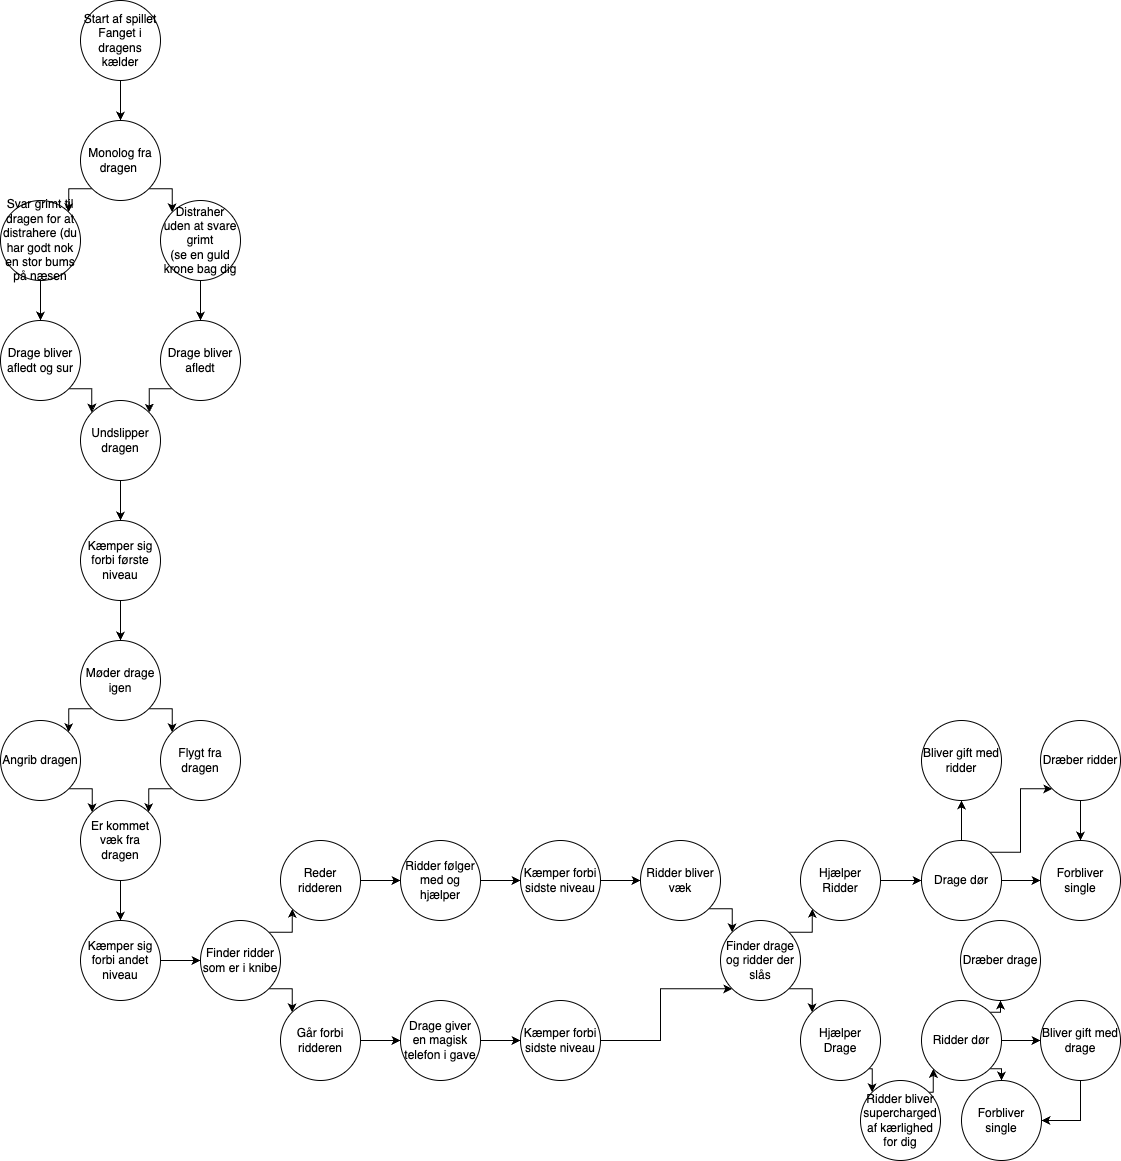

The diagram above was exported from draw.io. Its source (the exported page's mxGraphModel, read from the mxfile embedded in the PNG):
<mxGraphModel dx="1122" dy="752" grid="1" gridSize="10" guides="1" tooltips="1" connect="1" arrows="1" fold="1" page="1" pageScale="1" pageWidth="827" pageHeight="1169" math="0" shadow="0">
  <root>
    <mxCell id="0" />
    <mxCell id="1" parent="0" />
    <mxCell id="qD6b4OaXUTmh2QYBaRPF-3" style="edgeStyle=orthogonalEdgeStyle;rounded=0;orthogonalLoop=1;jettySize=auto;html=1;exitX=0.5;exitY=1;exitDx=0;exitDy=0;entryX=0.5;entryY=0;entryDx=0;entryDy=0;" edge="1" parent="1" source="qD6b4OaXUTmh2QYBaRPF-1" target="qD6b4OaXUTmh2QYBaRPF-2">
      <mxGeometry relative="1" as="geometry" />
    </mxCell>
    <mxCell id="qD6b4OaXUTmh2QYBaRPF-1" value="Start af spillet&lt;div&gt;Fanget i dragens kælder&lt;/div&gt;" style="ellipse;whiteSpace=wrap;html=1;aspect=fixed;" vertex="1" parent="1">
      <mxGeometry x="360" y="40" width="80" height="80" as="geometry" />
    </mxCell>
    <mxCell id="qD6b4OaXUTmh2QYBaRPF-6" style="edgeStyle=orthogonalEdgeStyle;rounded=0;orthogonalLoop=1;jettySize=auto;html=1;exitX=1;exitY=1;exitDx=0;exitDy=0;entryX=0;entryY=0;entryDx=0;entryDy=0;" edge="1" parent="1" source="qD6b4OaXUTmh2QYBaRPF-2" target="qD6b4OaXUTmh2QYBaRPF-5">
      <mxGeometry relative="1" as="geometry" />
    </mxCell>
    <mxCell id="qD6b4OaXUTmh2QYBaRPF-7" style="edgeStyle=orthogonalEdgeStyle;rounded=0;orthogonalLoop=1;jettySize=auto;html=1;exitX=0;exitY=1;exitDx=0;exitDy=0;entryX=1;entryY=0;entryDx=0;entryDy=0;" edge="1" parent="1" source="qD6b4OaXUTmh2QYBaRPF-2" target="qD6b4OaXUTmh2QYBaRPF-4">
      <mxGeometry relative="1" as="geometry" />
    </mxCell>
    <mxCell id="qD6b4OaXUTmh2QYBaRPF-2" value="Monolog fra dragen&amp;nbsp;" style="ellipse;whiteSpace=wrap;html=1;aspect=fixed;" vertex="1" parent="1">
      <mxGeometry x="360" y="160" width="80" height="80" as="geometry" />
    </mxCell>
    <mxCell id="qD6b4OaXUTmh2QYBaRPF-10" style="edgeStyle=orthogonalEdgeStyle;rounded=0;orthogonalLoop=1;jettySize=auto;html=1;exitX=0.5;exitY=1;exitDx=0;exitDy=0;entryX=0.5;entryY=0;entryDx=0;entryDy=0;" edge="1" parent="1" source="qD6b4OaXUTmh2QYBaRPF-4" target="qD6b4OaXUTmh2QYBaRPF-8">
      <mxGeometry relative="1" as="geometry" />
    </mxCell>
    <mxCell id="qD6b4OaXUTmh2QYBaRPF-4" value="Svar grimt til dragen for at distrahere (du har godt nok en stor bums på næsen" style="ellipse;whiteSpace=wrap;html=1;aspect=fixed;" vertex="1" parent="1">
      <mxGeometry x="280" y="240" width="80" height="80" as="geometry" />
    </mxCell>
    <mxCell id="qD6b4OaXUTmh2QYBaRPF-11" style="edgeStyle=orthogonalEdgeStyle;rounded=0;orthogonalLoop=1;jettySize=auto;html=1;exitX=0.5;exitY=1;exitDx=0;exitDy=0;entryX=0.5;entryY=0;entryDx=0;entryDy=0;" edge="1" parent="1" source="qD6b4OaXUTmh2QYBaRPF-5" target="qD6b4OaXUTmh2QYBaRPF-9">
      <mxGeometry relative="1" as="geometry" />
    </mxCell>
    <mxCell id="qD6b4OaXUTmh2QYBaRPF-5" value="Distraher uden at svare grimt&lt;div&gt;(se en guld krone bag dig&lt;/div&gt;" style="ellipse;whiteSpace=wrap;html=1;aspect=fixed;" vertex="1" parent="1">
      <mxGeometry x="440" y="240" width="80" height="80" as="geometry" />
    </mxCell>
    <mxCell id="qD6b4OaXUTmh2QYBaRPF-14" style="edgeStyle=orthogonalEdgeStyle;rounded=0;orthogonalLoop=1;jettySize=auto;html=1;exitX=1;exitY=1;exitDx=0;exitDy=0;entryX=0;entryY=0;entryDx=0;entryDy=0;" edge="1" parent="1" source="qD6b4OaXUTmh2QYBaRPF-8" target="qD6b4OaXUTmh2QYBaRPF-12">
      <mxGeometry relative="1" as="geometry" />
    </mxCell>
    <mxCell id="qD6b4OaXUTmh2QYBaRPF-8" value="Drage bliver afledt og sur" style="ellipse;whiteSpace=wrap;html=1;aspect=fixed;" vertex="1" parent="1">
      <mxGeometry x="280" y="360" width="80" height="80" as="geometry" />
    </mxCell>
    <mxCell id="qD6b4OaXUTmh2QYBaRPF-13" style="edgeStyle=orthogonalEdgeStyle;rounded=0;orthogonalLoop=1;jettySize=auto;html=1;exitX=0;exitY=1;exitDx=0;exitDy=0;entryX=1;entryY=0;entryDx=0;entryDy=0;" edge="1" parent="1" source="qD6b4OaXUTmh2QYBaRPF-9" target="qD6b4OaXUTmh2QYBaRPF-12">
      <mxGeometry relative="1" as="geometry" />
    </mxCell>
    <mxCell id="qD6b4OaXUTmh2QYBaRPF-9" value="Drage bliver afledt" style="ellipse;whiteSpace=wrap;html=1;aspect=fixed;" vertex="1" parent="1">
      <mxGeometry x="440" y="360" width="80" height="80" as="geometry" />
    </mxCell>
    <mxCell id="qD6b4OaXUTmh2QYBaRPF-16" style="edgeStyle=orthogonalEdgeStyle;rounded=0;orthogonalLoop=1;jettySize=auto;html=1;exitX=0.5;exitY=1;exitDx=0;exitDy=0;entryX=0.5;entryY=0;entryDx=0;entryDy=0;" edge="1" parent="1" source="qD6b4OaXUTmh2QYBaRPF-12" target="qD6b4OaXUTmh2QYBaRPF-15">
      <mxGeometry relative="1" as="geometry" />
    </mxCell>
    <mxCell id="qD6b4OaXUTmh2QYBaRPF-12" value="Undslipper dragen" style="ellipse;whiteSpace=wrap;html=1;aspect=fixed;" vertex="1" parent="1">
      <mxGeometry x="360" y="440" width="80" height="80" as="geometry" />
    </mxCell>
    <mxCell id="qD6b4OaXUTmh2QYBaRPF-18" style="edgeStyle=orthogonalEdgeStyle;rounded=0;orthogonalLoop=1;jettySize=auto;html=1;exitX=0.5;exitY=1;exitDx=0;exitDy=0;entryX=0.5;entryY=0;entryDx=0;entryDy=0;" edge="1" parent="1" source="qD6b4OaXUTmh2QYBaRPF-15" target="qD6b4OaXUTmh2QYBaRPF-17">
      <mxGeometry relative="1" as="geometry" />
    </mxCell>
    <mxCell id="qD6b4OaXUTmh2QYBaRPF-15" value="Kæmper sig forbi første niveau" style="ellipse;whiteSpace=wrap;html=1;aspect=fixed;" vertex="1" parent="1">
      <mxGeometry x="360" y="560" width="80" height="80" as="geometry" />
    </mxCell>
    <mxCell id="qD6b4OaXUTmh2QYBaRPF-20" style="edgeStyle=orthogonalEdgeStyle;rounded=0;orthogonalLoop=1;jettySize=auto;html=1;exitX=0;exitY=1;exitDx=0;exitDy=0;entryX=1;entryY=0;entryDx=0;entryDy=0;" edge="1" parent="1" source="qD6b4OaXUTmh2QYBaRPF-17" target="qD6b4OaXUTmh2QYBaRPF-19">
      <mxGeometry relative="1" as="geometry" />
    </mxCell>
    <mxCell id="qD6b4OaXUTmh2QYBaRPF-22" style="edgeStyle=orthogonalEdgeStyle;rounded=0;orthogonalLoop=1;jettySize=auto;html=1;exitX=1;exitY=1;exitDx=0;exitDy=0;entryX=0;entryY=0;entryDx=0;entryDy=0;" edge="1" parent="1" source="qD6b4OaXUTmh2QYBaRPF-17" target="qD6b4OaXUTmh2QYBaRPF-21">
      <mxGeometry relative="1" as="geometry" />
    </mxCell>
    <mxCell id="qD6b4OaXUTmh2QYBaRPF-17" value="Møder drage igen" style="ellipse;whiteSpace=wrap;html=1;aspect=fixed;" vertex="1" parent="1">
      <mxGeometry x="360" y="680" width="80" height="80" as="geometry" />
    </mxCell>
    <mxCell id="qD6b4OaXUTmh2QYBaRPF-25" style="edgeStyle=orthogonalEdgeStyle;rounded=0;orthogonalLoop=1;jettySize=auto;html=1;exitX=1;exitY=1;exitDx=0;exitDy=0;entryX=0;entryY=0;entryDx=0;entryDy=0;" edge="1" parent="1" source="qD6b4OaXUTmh2QYBaRPF-19" target="qD6b4OaXUTmh2QYBaRPF-23">
      <mxGeometry relative="1" as="geometry" />
    </mxCell>
    <mxCell id="qD6b4OaXUTmh2QYBaRPF-19" value="Angrib dragen" style="ellipse;whiteSpace=wrap;html=1;aspect=fixed;" vertex="1" parent="1">
      <mxGeometry x="280" y="760" width="80" height="80" as="geometry" />
    </mxCell>
    <mxCell id="qD6b4OaXUTmh2QYBaRPF-24" style="edgeStyle=orthogonalEdgeStyle;rounded=0;orthogonalLoop=1;jettySize=auto;html=1;exitX=0;exitY=1;exitDx=0;exitDy=0;entryX=1;entryY=0;entryDx=0;entryDy=0;" edge="1" parent="1" source="qD6b4OaXUTmh2QYBaRPF-21" target="qD6b4OaXUTmh2QYBaRPF-23">
      <mxGeometry relative="1" as="geometry" />
    </mxCell>
    <mxCell id="qD6b4OaXUTmh2QYBaRPF-21" value="Flygt fra dragen" style="ellipse;whiteSpace=wrap;html=1;aspect=fixed;" vertex="1" parent="1">
      <mxGeometry x="440" y="760" width="80" height="80" as="geometry" />
    </mxCell>
    <mxCell id="qD6b4OaXUTmh2QYBaRPF-27" style="edgeStyle=orthogonalEdgeStyle;rounded=0;orthogonalLoop=1;jettySize=auto;html=1;exitX=0.5;exitY=1;exitDx=0;exitDy=0;entryX=0.5;entryY=0;entryDx=0;entryDy=0;" edge="1" parent="1" source="qD6b4OaXUTmh2QYBaRPF-23" target="qD6b4OaXUTmh2QYBaRPF-26">
      <mxGeometry relative="1" as="geometry" />
    </mxCell>
    <mxCell id="qD6b4OaXUTmh2QYBaRPF-23" value="Er kommet væk fra dragen" style="ellipse;whiteSpace=wrap;html=1;aspect=fixed;" vertex="1" parent="1">
      <mxGeometry x="360" y="840" width="80" height="80" as="geometry" />
    </mxCell>
    <mxCell id="qD6b4OaXUTmh2QYBaRPF-31" style="edgeStyle=orthogonalEdgeStyle;rounded=0;orthogonalLoop=1;jettySize=auto;html=1;exitX=1;exitY=0.5;exitDx=0;exitDy=0;entryX=0;entryY=0.5;entryDx=0;entryDy=0;" edge="1" parent="1" source="qD6b4OaXUTmh2QYBaRPF-26" target="qD6b4OaXUTmh2QYBaRPF-28">
      <mxGeometry relative="1" as="geometry" />
    </mxCell>
    <mxCell id="qD6b4OaXUTmh2QYBaRPF-26" value="Kæmper sig forbi andet niveau" style="ellipse;whiteSpace=wrap;html=1;aspect=fixed;" vertex="1" parent="1">
      <mxGeometry x="360" y="960" width="80" height="80" as="geometry" />
    </mxCell>
    <mxCell id="qD6b4OaXUTmh2QYBaRPF-32" style="edgeStyle=orthogonalEdgeStyle;rounded=0;orthogonalLoop=1;jettySize=auto;html=1;exitX=1;exitY=1;exitDx=0;exitDy=0;entryX=0;entryY=0;entryDx=0;entryDy=0;" edge="1" parent="1" source="qD6b4OaXUTmh2QYBaRPF-28" target="qD6b4OaXUTmh2QYBaRPF-30">
      <mxGeometry relative="1" as="geometry" />
    </mxCell>
    <mxCell id="qD6b4OaXUTmh2QYBaRPF-33" style="edgeStyle=orthogonalEdgeStyle;rounded=0;orthogonalLoop=1;jettySize=auto;html=1;exitX=1;exitY=0;exitDx=0;exitDy=0;entryX=0;entryY=1;entryDx=0;entryDy=0;" edge="1" parent="1" source="qD6b4OaXUTmh2QYBaRPF-28" target="qD6b4OaXUTmh2QYBaRPF-29">
      <mxGeometry relative="1" as="geometry" />
    </mxCell>
    <mxCell id="qD6b4OaXUTmh2QYBaRPF-28" value="Finder ridder som er i knibe" style="ellipse;whiteSpace=wrap;html=1;aspect=fixed;" vertex="1" parent="1">
      <mxGeometry x="480" y="960" width="80" height="80" as="geometry" />
    </mxCell>
    <mxCell id="qD6b4OaXUTmh2QYBaRPF-35" style="edgeStyle=orthogonalEdgeStyle;rounded=0;orthogonalLoop=1;jettySize=auto;html=1;exitX=1;exitY=0.5;exitDx=0;exitDy=0;entryX=0;entryY=0.5;entryDx=0;entryDy=0;" edge="1" parent="1" source="qD6b4OaXUTmh2QYBaRPF-29" target="qD6b4OaXUTmh2QYBaRPF-34">
      <mxGeometry relative="1" as="geometry" />
    </mxCell>
    <mxCell id="qD6b4OaXUTmh2QYBaRPF-29" value="Reder ridderen" style="ellipse;whiteSpace=wrap;html=1;aspect=fixed;" vertex="1" parent="1">
      <mxGeometry x="560" y="880" width="80" height="80" as="geometry" />
    </mxCell>
    <mxCell id="qD6b4OaXUTmh2QYBaRPF-37" style="edgeStyle=orthogonalEdgeStyle;rounded=0;orthogonalLoop=1;jettySize=auto;html=1;exitX=1;exitY=0.5;exitDx=0;exitDy=0;entryX=0;entryY=0.5;entryDx=0;entryDy=0;" edge="1" parent="1" source="qD6b4OaXUTmh2QYBaRPF-30" target="qD6b4OaXUTmh2QYBaRPF-36">
      <mxGeometry relative="1" as="geometry" />
    </mxCell>
    <mxCell id="qD6b4OaXUTmh2QYBaRPF-30" value="Går forbi ridderen" style="ellipse;whiteSpace=wrap;html=1;aspect=fixed;" vertex="1" parent="1">
      <mxGeometry x="560" y="1040" width="80" height="80" as="geometry" />
    </mxCell>
    <mxCell id="qD6b4OaXUTmh2QYBaRPF-47" style="edgeStyle=orthogonalEdgeStyle;rounded=0;orthogonalLoop=1;jettySize=auto;html=1;exitX=1;exitY=0.5;exitDx=0;exitDy=0;entryX=0;entryY=0.5;entryDx=0;entryDy=0;" edge="1" parent="1" source="qD6b4OaXUTmh2QYBaRPF-34" target="qD6b4OaXUTmh2QYBaRPF-41">
      <mxGeometry relative="1" as="geometry" />
    </mxCell>
    <mxCell id="qD6b4OaXUTmh2QYBaRPF-34" value="Ridder følger med og hjælper" style="ellipse;whiteSpace=wrap;html=1;aspect=fixed;" vertex="1" parent="1">
      <mxGeometry x="680" y="880" width="80" height="80" as="geometry" />
    </mxCell>
    <mxCell id="qD6b4OaXUTmh2QYBaRPF-46" style="edgeStyle=orthogonalEdgeStyle;rounded=0;orthogonalLoop=1;jettySize=auto;html=1;exitX=1;exitY=0.5;exitDx=0;exitDy=0;entryX=0;entryY=0.5;entryDx=0;entryDy=0;" edge="1" parent="1" source="qD6b4OaXUTmh2QYBaRPF-36" target="qD6b4OaXUTmh2QYBaRPF-45">
      <mxGeometry relative="1" as="geometry" />
    </mxCell>
    <mxCell id="qD6b4OaXUTmh2QYBaRPF-36" value="Drage giver en magisk telefon i gave" style="ellipse;whiteSpace=wrap;html=1;aspect=fixed;" vertex="1" parent="1">
      <mxGeometry x="680" y="1040" width="80" height="80" as="geometry" />
    </mxCell>
    <mxCell id="qD6b4OaXUTmh2QYBaRPF-48" style="edgeStyle=orthogonalEdgeStyle;rounded=0;orthogonalLoop=1;jettySize=auto;html=1;exitX=1;exitY=0.5;exitDx=0;exitDy=0;entryX=0;entryY=0.5;entryDx=0;entryDy=0;" edge="1" parent="1" source="qD6b4OaXUTmh2QYBaRPF-41" target="qD6b4OaXUTmh2QYBaRPF-44">
      <mxGeometry relative="1" as="geometry" />
    </mxCell>
    <mxCell id="qD6b4OaXUTmh2QYBaRPF-41" value="Kæmper forbi sidste niveau" style="ellipse;whiteSpace=wrap;html=1;aspect=fixed;" vertex="1" parent="1">
      <mxGeometry x="800" y="880" width="80" height="80" as="geometry" />
    </mxCell>
    <mxCell id="qD6b4OaXUTmh2QYBaRPF-51" style="edgeStyle=orthogonalEdgeStyle;rounded=0;orthogonalLoop=1;jettySize=auto;html=1;exitX=1;exitY=1;exitDx=0;exitDy=0;entryX=0;entryY=0;entryDx=0;entryDy=0;" edge="1" parent="1" source="qD6b4OaXUTmh2QYBaRPF-44" target="qD6b4OaXUTmh2QYBaRPF-49">
      <mxGeometry relative="1" as="geometry" />
    </mxCell>
    <mxCell id="qD6b4OaXUTmh2QYBaRPF-44" value="Ridder bliver væk" style="ellipse;whiteSpace=wrap;html=1;aspect=fixed;" vertex="1" parent="1">
      <mxGeometry x="920" y="880" width="80" height="80" as="geometry" />
    </mxCell>
    <mxCell id="qD6b4OaXUTmh2QYBaRPF-50" style="edgeStyle=orthogonalEdgeStyle;rounded=0;orthogonalLoop=1;jettySize=auto;html=1;exitX=1;exitY=0.5;exitDx=0;exitDy=0;entryX=0;entryY=1;entryDx=0;entryDy=0;" edge="1" parent="1" source="qD6b4OaXUTmh2QYBaRPF-45" target="qD6b4OaXUTmh2QYBaRPF-49">
      <mxGeometry relative="1" as="geometry" />
    </mxCell>
    <mxCell id="qD6b4OaXUTmh2QYBaRPF-45" value="Kæmper forbi sidste niveau" style="ellipse;whiteSpace=wrap;html=1;aspect=fixed;" vertex="1" parent="1">
      <mxGeometry x="800" y="1040" width="80" height="80" as="geometry" />
    </mxCell>
    <mxCell id="qD6b4OaXUTmh2QYBaRPF-54" style="edgeStyle=orthogonalEdgeStyle;rounded=0;orthogonalLoop=1;jettySize=auto;html=1;exitX=1;exitY=0;exitDx=0;exitDy=0;entryX=0;entryY=1;entryDx=0;entryDy=0;" edge="1" parent="1" source="qD6b4OaXUTmh2QYBaRPF-49" target="qD6b4OaXUTmh2QYBaRPF-53">
      <mxGeometry relative="1" as="geometry" />
    </mxCell>
    <mxCell id="qD6b4OaXUTmh2QYBaRPF-55" style="edgeStyle=orthogonalEdgeStyle;rounded=0;orthogonalLoop=1;jettySize=auto;html=1;exitX=1;exitY=1;exitDx=0;exitDy=0;entryX=0;entryY=0;entryDx=0;entryDy=0;" edge="1" parent="1" source="qD6b4OaXUTmh2QYBaRPF-49" target="qD6b4OaXUTmh2QYBaRPF-52">
      <mxGeometry relative="1" as="geometry" />
    </mxCell>
    <mxCell id="qD6b4OaXUTmh2QYBaRPF-49" value="Finder drage og ridder der slås" style="ellipse;whiteSpace=wrap;html=1;aspect=fixed;" vertex="1" parent="1">
      <mxGeometry x="1000" y="960" width="80" height="80" as="geometry" />
    </mxCell>
    <mxCell id="qD6b4OaXUTmh2QYBaRPF-62" style="edgeStyle=orthogonalEdgeStyle;rounded=0;orthogonalLoop=1;jettySize=auto;html=1;exitX=1;exitY=1;exitDx=0;exitDy=0;entryX=0;entryY=0;entryDx=0;entryDy=0;" edge="1" parent="1" source="qD6b4OaXUTmh2QYBaRPF-52" target="qD6b4OaXUTmh2QYBaRPF-61">
      <mxGeometry relative="1" as="geometry" />
    </mxCell>
    <mxCell id="qD6b4OaXUTmh2QYBaRPF-52" value="Hjælper Drage" style="ellipse;whiteSpace=wrap;html=1;aspect=fixed;" vertex="1" parent="1">
      <mxGeometry x="1080" y="1040" width="80" height="80" as="geometry" />
    </mxCell>
    <mxCell id="qD6b4OaXUTmh2QYBaRPF-64" style="edgeStyle=orthogonalEdgeStyle;rounded=0;orthogonalLoop=1;jettySize=auto;html=1;exitX=1;exitY=0.5;exitDx=0;exitDy=0;entryX=0;entryY=0.5;entryDx=0;entryDy=0;" edge="1" parent="1" source="qD6b4OaXUTmh2QYBaRPF-53" target="qD6b4OaXUTmh2QYBaRPF-60">
      <mxGeometry relative="1" as="geometry" />
    </mxCell>
    <mxCell id="qD6b4OaXUTmh2QYBaRPF-53" value="Hjælper Ridder" style="ellipse;whiteSpace=wrap;html=1;aspect=fixed;" vertex="1" parent="1">
      <mxGeometry x="1080" y="880" width="80" height="80" as="geometry" />
    </mxCell>
    <mxCell id="qD6b4OaXUTmh2QYBaRPF-77" style="edgeStyle=orthogonalEdgeStyle;rounded=0;orthogonalLoop=1;jettySize=auto;html=1;exitX=1;exitY=0;exitDx=0;exitDy=0;entryX=0.5;entryY=1;entryDx=0;entryDy=0;" edge="1" parent="1" source="qD6b4OaXUTmh2QYBaRPF-59" target="qD6b4OaXUTmh2QYBaRPF-73">
      <mxGeometry relative="1" as="geometry" />
    </mxCell>
    <mxCell id="qD6b4OaXUTmh2QYBaRPF-78" style="edgeStyle=orthogonalEdgeStyle;rounded=0;orthogonalLoop=1;jettySize=auto;html=1;exitX=1;exitY=0.5;exitDx=0;exitDy=0;entryX=0;entryY=0.5;entryDx=0;entryDy=0;" edge="1" parent="1" source="qD6b4OaXUTmh2QYBaRPF-59" target="qD6b4OaXUTmh2QYBaRPF-74">
      <mxGeometry relative="1" as="geometry" />
    </mxCell>
    <mxCell id="qD6b4OaXUTmh2QYBaRPF-79" style="edgeStyle=orthogonalEdgeStyle;rounded=0;orthogonalLoop=1;jettySize=auto;html=1;exitX=1;exitY=1;exitDx=0;exitDy=0;entryX=0.5;entryY=0;entryDx=0;entryDy=0;" edge="1" parent="1" source="qD6b4OaXUTmh2QYBaRPF-59" target="qD6b4OaXUTmh2QYBaRPF-76">
      <mxGeometry relative="1" as="geometry" />
    </mxCell>
    <mxCell id="qD6b4OaXUTmh2QYBaRPF-59" value="Ridder dør" style="ellipse;whiteSpace=wrap;html=1;aspect=fixed;" vertex="1" parent="1">
      <mxGeometry x="1201" y="1040" width="80" height="80" as="geometry" />
    </mxCell>
    <mxCell id="qD6b4OaXUTmh2QYBaRPF-69" style="edgeStyle=orthogonalEdgeStyle;rounded=0;orthogonalLoop=1;jettySize=auto;html=1;exitX=1;exitY=0.5;exitDx=0;exitDy=0;entryX=0;entryY=0.5;entryDx=0;entryDy=0;" edge="1" parent="1" source="qD6b4OaXUTmh2QYBaRPF-60" target="qD6b4OaXUTmh2QYBaRPF-66">
      <mxGeometry relative="1" as="geometry" />
    </mxCell>
    <mxCell id="qD6b4OaXUTmh2QYBaRPF-70" style="edgeStyle=orthogonalEdgeStyle;rounded=0;orthogonalLoop=1;jettySize=auto;html=1;exitX=1;exitY=0;exitDx=0;exitDy=0;entryX=0;entryY=1;entryDx=0;entryDy=0;" edge="1" parent="1" source="qD6b4OaXUTmh2QYBaRPF-60" target="qD6b4OaXUTmh2QYBaRPF-67">
      <mxGeometry relative="1" as="geometry">
        <Array as="points">
          <mxPoint x="1300" y="892" />
          <mxPoint x="1300" y="828" />
        </Array>
      </mxGeometry>
    </mxCell>
    <mxCell id="qD6b4OaXUTmh2QYBaRPF-71" style="edgeStyle=orthogonalEdgeStyle;rounded=0;orthogonalLoop=1;jettySize=auto;html=1;exitX=0.5;exitY=0;exitDx=0;exitDy=0;entryX=0.5;entryY=1;entryDx=0;entryDy=0;" edge="1" parent="1" source="qD6b4OaXUTmh2QYBaRPF-60" target="qD6b4OaXUTmh2QYBaRPF-65">
      <mxGeometry relative="1" as="geometry" />
    </mxCell>
    <mxCell id="qD6b4OaXUTmh2QYBaRPF-60" value="Drage dør" style="ellipse;whiteSpace=wrap;html=1;aspect=fixed;" vertex="1" parent="1">
      <mxGeometry x="1201" y="880" width="80" height="80" as="geometry" />
    </mxCell>
    <mxCell id="qD6b4OaXUTmh2QYBaRPF-63" style="edgeStyle=orthogonalEdgeStyle;rounded=0;orthogonalLoop=1;jettySize=auto;html=1;exitX=1;exitY=0;exitDx=0;exitDy=0;entryX=0;entryY=1;entryDx=0;entryDy=0;" edge="1" parent="1" source="qD6b4OaXUTmh2QYBaRPF-61" target="qD6b4OaXUTmh2QYBaRPF-59">
      <mxGeometry relative="1" as="geometry" />
    </mxCell>
    <mxCell id="qD6b4OaXUTmh2QYBaRPF-61" value="Ridder bliver supercharged af kærlighed for dig" style="ellipse;whiteSpace=wrap;html=1;aspect=fixed;" vertex="1" parent="1">
      <mxGeometry x="1140" y="1120" width="80" height="80" as="geometry" />
    </mxCell>
    <mxCell id="qD6b4OaXUTmh2QYBaRPF-65" value="Bliver gift med ridder" style="ellipse;whiteSpace=wrap;html=1;aspect=fixed;" vertex="1" parent="1">
      <mxGeometry x="1201" y="760" width="80" height="80" as="geometry" />
    </mxCell>
    <mxCell id="qD6b4OaXUTmh2QYBaRPF-66" value="Forbliver single" style="ellipse;whiteSpace=wrap;html=1;aspect=fixed;" vertex="1" parent="1">
      <mxGeometry x="1320" y="880" width="80" height="80" as="geometry" />
    </mxCell>
    <mxCell id="qD6b4OaXUTmh2QYBaRPF-72" style="edgeStyle=orthogonalEdgeStyle;rounded=0;orthogonalLoop=1;jettySize=auto;html=1;exitX=0.5;exitY=1;exitDx=0;exitDy=0;entryX=0.5;entryY=0;entryDx=0;entryDy=0;" edge="1" parent="1" source="qD6b4OaXUTmh2QYBaRPF-67" target="qD6b4OaXUTmh2QYBaRPF-66">
      <mxGeometry relative="1" as="geometry" />
    </mxCell>
    <mxCell id="qD6b4OaXUTmh2QYBaRPF-67" value="Dræber ridder" style="ellipse;whiteSpace=wrap;html=1;aspect=fixed;" vertex="1" parent="1">
      <mxGeometry x="1320" y="760" width="80" height="80" as="geometry" />
    </mxCell>
    <mxCell id="qD6b4OaXUTmh2QYBaRPF-73" value="Dræber drage" style="ellipse;whiteSpace=wrap;html=1;aspect=fixed;" vertex="1" parent="1">
      <mxGeometry x="1240" y="960" width="80" height="80" as="geometry" />
    </mxCell>
    <mxCell id="qD6b4OaXUTmh2QYBaRPF-80" style="edgeStyle=orthogonalEdgeStyle;rounded=0;orthogonalLoop=1;jettySize=auto;html=1;exitX=0.5;exitY=1;exitDx=0;exitDy=0;entryX=1;entryY=0.5;entryDx=0;entryDy=0;" edge="1" parent="1" source="qD6b4OaXUTmh2QYBaRPF-74" target="qD6b4OaXUTmh2QYBaRPF-76">
      <mxGeometry relative="1" as="geometry" />
    </mxCell>
    <mxCell id="qD6b4OaXUTmh2QYBaRPF-74" value="Bliver gift med drage" style="ellipse;whiteSpace=wrap;html=1;aspect=fixed;" vertex="1" parent="1">
      <mxGeometry x="1320" y="1040" width="80" height="80" as="geometry" />
    </mxCell>
    <mxCell id="qD6b4OaXUTmh2QYBaRPF-76" value="Forbliver single" style="ellipse;whiteSpace=wrap;html=1;aspect=fixed;" vertex="1" parent="1">
      <mxGeometry x="1241" y="1120" width="80" height="80" as="geometry" />
    </mxCell>
  </root>
</mxGraphModel>